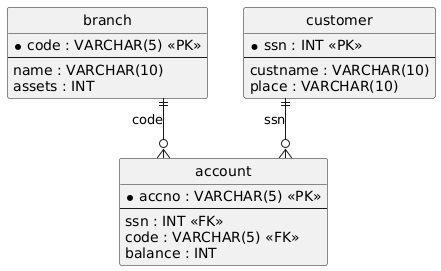

The diagram above was rendered by PlantUML. Its source (embedded in the PNG):
@startuml
hide circle
skinparam linetype ortho

entity "branch" as branch {
  * code : VARCHAR(5) <<PK>>
  --
  name : VARCHAR(10)
  assets : INT
}

entity "customer" as customer {
  * ssn : INT <<PK>>
  --
  custname : VARCHAR(10)
  place : VARCHAR(10)
}

entity "account" as account {
  * accno : VARCHAR(5) <<PK>>
  --
  ssn : INT <<FK>>
  code : VARCHAR(5) <<FK>>
  balance : INT
}

customer ||--o{ account : "ssn"
branch ||--o{ account : "code"
@enduml